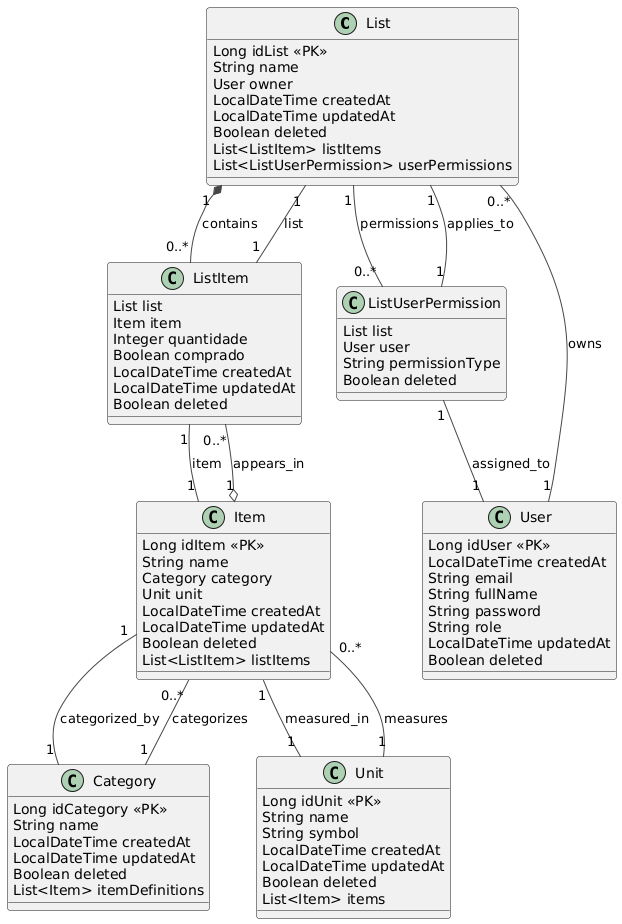

The diagram above was rendered by PlantUML. Its source (embedded in the PNG):
@startuml
!theme vibrant
class List {
    Long idList <<PK>>
    String name
    User owner
    LocalDateTime createdAt
    LocalDateTime updatedAt
    Boolean deleted
    List<ListItem> listItems
    List<ListUserPermission> userPermissions
}

class ListItem {
    List list
    Item item
    Integer quantidade
    Boolean comprado
    LocalDateTime createdAt
    LocalDateTime updatedAt
    Boolean deleted
}

class User {
    Long idUser <<PK>>
    LocalDateTime createdAt
    String email
    String fullName
    String password
    String role
    LocalDateTime updatedAt
    Boolean deleted
}

class Item {
    Long idItem <<PK>>
    String name
    Category category
    Unit unit             
    LocalDateTime createdAt
    LocalDateTime updatedAt
    Boolean deleted
    List<ListItem> listItems
}

class Category {
    Long idCategory <<PK>>
    String name
    LocalDateTime createdAt
    LocalDateTime updatedAt
    Boolean deleted
    List<Item> itemDefinitions
}

class Unit {  
    Long idUnit <<PK>>
    String name
    String symbol
    LocalDateTime createdAt
    LocalDateTime updatedAt
    Boolean deleted
    List<Item> items
}

class ListUserPermission {
    List list
    User user
    String permissionType
    Boolean deleted
}

User "1" -- "0..*" List : owns
List "1" *-- "0..*" ListItem : contains
Item "1" o-- "0..*" ListItem : appears_in
Category "1" -- "0..*" Item : categorizes
Unit "1" -- "0..*" Item : measures        
List "1" -- "0..*" ListUserPermission : permissions
ListUserPermission "1" -- "1" User : assigned_to
ListUserPermission "1" -- "1" List : applies_to
ListItem "1" -- "1" List : list
ListItem "1" -- "1" Item : item
Item "1" -- "1" Category : categorized_by
Item "1" -- "1" Unit : measured_in
@enduml